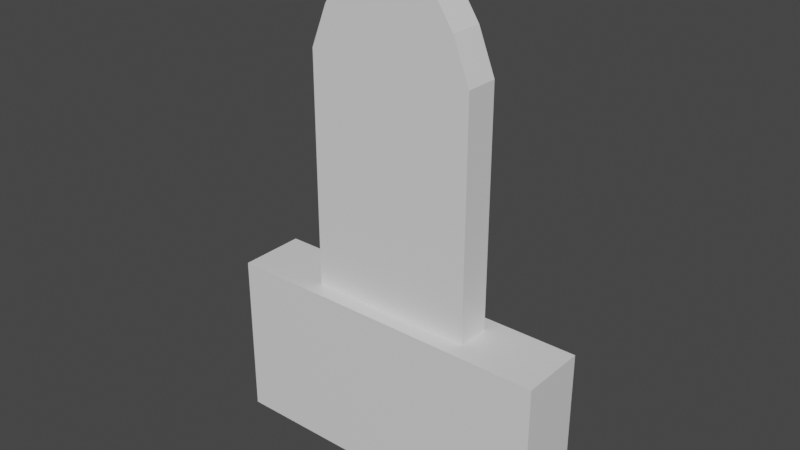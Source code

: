 # Source: TombStone01.blend  (saved by Blender 2.81.16; exported with 4.5.12 LTS)
import bpy
from mathutils import Matrix  # noqa: F401  (used for matrix-valued properties, if any)

bpy.ops.wm.read_factory_settings(use_empty=True)
scene = bpy.context.scene
scene.name = 'Scene'

# ---- collections
col_collection = bpy.data.collections.new('Collection'); scene.collection.children.link(col_collection)

# ---- materials (node trees are filled in below, after node groups)
mat_material = bpy.data.materials.new('Material')
mat_material.alpha_threshold = 0.0
mat_material.use_transparent_shadow = False
mat_material.line_color = (0.0, 0.0, 0.0, 1.0)

# ---- material node trees
mat_material.use_nodes = True; mat_material.node_tree.nodes.clear()
_N = mat_material.node_tree.nodes; _L = mat_material.node_tree.links
n0 = _N.new('ShaderNodeOutputMaterial'); n0.name = 'Material Output'; n0.location = (300, 300)
n1 = _N.new('ShaderNodeBsdfPrincipled'); n1.name = 'Principled BSDF'; n1.location = (10, 300)
n1.distribution = 'GGX'
n1.subsurface_method = 'BURLEY'
n1.inputs[2].default_value = 0.4
n1.inputs[3].default_value = 1.45
n1.inputs[27].default_value = (0.0, 0.0, 0.0, 1.0)
n1.inputs[28].default_value = 1.0
_L.new(n1.outputs[0], n0.inputs[0])
n0.is_active_output = True

# ---- world
world_world = bpy.data.worlds.new('World'); scene.world = world_world
world_world.use_nodes = True; world_world.node_tree.nodes.clear()
_N = world_world.node_tree.nodes; _L = world_world.node_tree.links
n0 = _N.new('ShaderNodeOutputWorld'); n0.name = 'World Output'; n0.location = (300, 300)
n1 = _N.new('ShaderNodeBackground'); n1.name = 'Background'; n1.location = (10, 300)
n1.inputs[0].default_value = (0.05088, 0.05088, 0.05088, 1.0)
_L.new(n1.outputs[0], n0.inputs[0])
n0.is_active_output = True
world_world.color = (0.05088, 0.05088, 0.05088)
world_world.use_sun_shadow = False
world_world.sun_shadow_jitter_overblur = 0.0

# ---- meshes
me_cube = bpy.data.meshes.new('Cube')
me_cube.from_pydata([(0.5, -0.1, 0.6416), (0.5, -0.1, -0.7584), (0.3, -0.1, 1.042), (0.15, -0.1, 1.172), (0.4, -0.1, 0.8916), (-0.5, -0.1, 0.6416), (-0.5, -0.1, -0.7584), (0.0, -0.1, 1.242), (0.0, -0.1, -0.7584), (-0.3, -0.1, 1.042), (-0.15, -0.1, 1.172), (-0.4, -0.1, 0.8916), (0.5, 0.1, 0.6416), (0.5, 0.1, -0.7584), (0.3, 0.1, 1.042), (0.5, 0.0, 0.6416), (0.5, 0.0, -0.7584), (0.3, 0.0, 1.042), (0.15, 0.1, 1.172), (0.15, 0.0, 1.172), (0.4, 0.1, 0.8916), (0.4, 0.0, 0.8916), (-0.5, 0.1, 0.6416), (-0.5, 0.1, -0.7584), (0.0, 0.1, 1.242), (0.0, 0.1, -0.7584), (-0.3, 0.1, 1.042), (-0.5, 0.0, 0.6416), (-0.5, 0.0, -0.7584), (0.0, 0.0, 1.242), (-0.3, 0.0, 1.042), (-0.15, 0.1, 1.172), (-0.15, 0.0, 1.172), (-0.4, 0.1, 0.8916), (-0.4, 0.0, 0.8916), (0.9999, -0.2, -0.7584), (-0.9999, -0.2, -0.7584), (0.0, -0.2, -0.7584), (0.9999, 0.2, -0.7584), (0.9999, -2.822e-10, -0.7584), (-0.9999, 0.2, -0.7584), (0.0, 0.2, -0.7584), (-0.9999, -2.822e-10, -0.7584), (0.9999, -0.2, -1.758), (-0.9999, -0.2, -1.758), (0.0, -0.2, -1.758), (0.9999, 0.2, -1.758), (0.9999, -2.822e-10, -1.758), (-0.9999, 0.2, -1.758), (0.0, 0.2, -1.758), (-0.9999, -2.822e-10, -1.758)], [], [(16, 15, 0, 1), (2, 3, 7, 8, 1, 0, 4), (19, 29, 7, 3), (21, 17, 2, 4), (17, 19, 3, 2), (15, 21, 4, 0), (28, 6, 5, 27), (9, 11, 5, 6, 8, 7, 10), (32, 10, 7, 29), (34, 11, 9, 30), (30, 9, 10, 32), (27, 5, 11, 34), (16, 13, 12, 15), (14, 20, 12, 13, 25, 24, 18), (19, 18, 24, 29), (21, 20, 14, 17), (17, 14, 18, 19), (15, 12, 20, 21), (28, 27, 22, 23), (26, 31, 24, 25, 23, 22, 33), (32, 29, 24, 31), (34, 30, 26, 33), (30, 32, 31, 26), (27, 34, 33, 22), (1, 8, 37, 35), (6, 28, 42, 36), (23, 25, 41, 40), (25, 13, 38, 41), (28, 23, 40, 42), (13, 16, 39, 38), (8, 6, 36, 37), (16, 1, 35, 39), (39, 35, 43, 47), (40, 41, 49, 48), (41, 38, 46, 49), (37, 36, 44, 45), (35, 37, 45, 43), (42, 40, 48, 50), (38, 39, 47, 46), (36, 42, 50, 44)])
_k = set([(0, 1), (0, 4), (1, 8), (1, 16), (2, 3), (2, 4), (3, 7), (5, 6), (5, 11), (6, 8), (6, 28), (7, 10), (9, 10), (9, 11), (12, 13), (12, 20), (13, 16), (13, 25), (14, 18), (14, 20), (18, 24), (22, 23), (22, 33), (23, 25), (23, 28), (24, 31), (26, 31), (26, 33), (35, 37), (35, 39), (35, 43), (36, 37), (36, 42), (36, 44), (38, 39), (38, 41), (38, 46), (40, 41), (40, 42), (40, 48)])
me_cube.attributes.new('sharp_edge', 'BOOLEAN', 'EDGE').data.foreach_set('value', [ (min(e.vertices), max(e.vertices)) in _k for e in me_cube.edges])
_uv = me_cube.uv_layers.new(name='UVMap')
_uv.uv.foreach_set('vector', [0.9722, 0.4594, 0.9722, 0.7965, 0.9453, 0.7965, 0.9453, 0.4594, 0.3358, 0.05583, 0.3762, 0.02427, 0.4167, 0.007282, 0.4167, 0.4928, 0.2818, 0.4928, 0.2818, 0.1529, 0.3088, 0.09224, 0.25, 0.5386, 0.25, 0.5751, 0.223, 0.5751, 0.223, 0.5386, 0.9722, 0.8598, 0.9722, 0.8989, 0.9453, 0.8989, 0.9453, 0.8598, 0.25, 0.5022, 0.25, 0.5386, 0.223, 0.5386, 0.223, 0.5022, 0.9722, 0.7965, 0.9722, 0.8598, 0.9453, 0.8598, 0.9453, 0.7965, 0.9722, 0.4462, 0.9453, 0.4462, 0.9453, 0.109, 0.9722, 0.109, 0.4976, 0.05583, 0.5245, 0.09224, 0.5515, 0.1529, 0.5515, 0.4928, 0.4167, 0.4928, 0.4167, 0.007282, 0.4571, 0.02427, 0.25, 0.6115, 0.223, 0.6115, 0.223, 0.5751, 0.25, 0.5751, 0.9722, 0.04577, 0.9453, 0.04577, 0.9453, 0.006594, 0.9722, 0.006594, 0.25, 0.6479, 0.223, 0.6479, 0.223, 0.6115, 0.25, 0.6115, 0.9722, 0.109, 0.9453, 0.109, 0.9453, 0.04577, 0.9722, 0.04577, 0.9722, 0.4594, 0.9992, 0.4594, 0.9992, 0.7965, 0.9722, 0.7965, 0.2198, 0.05583, 0.2468, 0.09224, 0.2737, 0.1529, 0.2737, 0.4928, 0.1389, 0.4928, 0.1389, 0.007282, 0.1793, 0.02427, 0.25, 0.5386, 0.2769, 0.5386, 0.2769, 0.5751, 0.25, 0.5751, 0.9722, 0.8598, 0.9992, 0.8598, 0.9992, 0.8989, 0.9722, 0.8989, 0.25, 0.5022, 0.2769, 0.5022, 0.2769, 0.5386, 0.25, 0.5386, 0.9722, 0.7965, 0.9992, 0.7965, 0.9992, 0.8598, 0.9722, 0.8598, 0.9722, 0.4462, 0.9722, 0.109, 0.9992, 0.109, 0.9992, 0.4462, 0.05798, 0.05583, 0.09844, 0.02427, 0.1389, 0.007282, 0.1389, 0.4928, 0.004045, 0.4928, 0.004045, 0.1529, 0.03101, 0.09224, 0.25, 0.6115, 0.25, 0.5751, 0.2769, 0.5751, 0.2769, 0.6115, 0.9722, 0.04577, 0.9722, 0.006594, 0.9992, 0.006594, 0.9992, 0.04577, 0.25, 0.6479, 0.25, 0.6115, 0.2769, 0.6115, 0.2769, 0.6479, 0.9722, 0.109, 0.9722, 0.04577, 0.9992, 0.04577, 0.9992, 0.109, 0.8619, 0.1286, 0.8619, 0.25, 0.835, 0.25, 0.835, 0.007282, 0.8619, 0.3714, 0.8889, 0.3714, 0.8889, 0.4927, 0.835, 0.4927, 0.9159, 0.3714, 0.9159, 0.25, 0.9428, 0.25, 0.9428, 0.4927, 0.9159, 0.25, 0.9159, 0.1286, 0.9428, 0.007282, 0.9428, 0.25, 0.8889, 0.3714, 0.9159, 0.3714, 0.9428, 0.4927, 0.8889, 0.4927, 0.9159, 0.1286, 0.8889, 0.1286, 0.8889, 0.007282, 0.9428, 0.007282, 0.8619, 0.25, 0.8619, 0.3714, 0.835, 0.4927, 0.835, 0.25, 0.8889, 0.1286, 0.8619, 0.1286, 0.835, 0.007282, 0.8889, 0.007282, 0.1667, 0.7445, 0.1127, 0.7445, 0.1127, 0.5037, 0.1667, 0.5037, 0.8293, 0.5073, 0.8293, 0.75, 0.5596, 0.75, 0.5596, 0.5073, 0.8293, 0.75, 0.8293, 0.9927, 0.5596, 0.9927, 0.5596, 0.75, 0.8293, 0.25, 0.8293, 0.4927, 0.5596, 0.4927, 0.5596, 0.25, 0.8293, 0.007282, 0.8293, 0.25, 0.5596, 0.25, 0.5596, 0.007282, 0.05555, 0.5037, 0.1095, 0.5037, 0.1095, 0.7445, 0.05555, 0.7445, 0.2206, 0.7445, 0.1667, 0.7445, 0.1667, 0.5037, 0.2206, 0.5037, 0.001618, 0.5037, 0.05555, 0.5037, 0.05555, 0.7445, 0.001618, 0.7445])
me_cube.materials.append(mat_material)
me_cube.use_remesh_preserve_volume = False
me_cube.use_remesh_preserve_attributes = False
me_cube.use_mirror_vertex_groups = False
me_cube.update()

# ---- objects
ob_cube = bpy.data.objects.new('Cube', me_cube)

# ---- transforms, parenting, visibility, modifiers, constraints
ob_cube.location = (0.0, 0.0, 0.0)
ob_cube.lock_rotations_4d = False
ob_cube.empty_display_type = 'ARROWS'
ob_cube.lineart.crease_threshold = 0.0

# ---- collection membership
col_collection.objects.link(ob_cube)

# ---- scene / render settings (as saved in the file)
scene.frame_start = 1; scene.frame_end = 250; scene.frame_set(0)
scene.render.engine = 'BLENDER_EEVEE_NEXT'
scene.cycles.use_denoising = False
scene.cycles.samples = 128
scene.cycles.sampling_pattern = 'TABULATED_SOBOL'
scene.cycles.use_adaptive_sampling = False
scene.cycles.use_light_tree = False
scene.view_settings.view_transform = 'Filmic'
bpy.context.view_layer.update()

# ---- added for rendering (the .blend has no active camera and no usable light): camera, sun
cam_auto = bpy.data.cameras.new('AutoCamera')
cam_auto.lens = 50.0
cam_auto.sensor_width = 36.0
cam_auto.clip_end = 1000.0
ob_auto_camera = bpy.data.objects.new('AutoCamera', cam_auto)
scene.collection.objects.link(ob_auto_camera)
ob_auto_camera.location = (3.3563, -4.02757, 2.42661)
ob_auto_camera.rotation_euler = (1.09748, -7.21219e-08, 0.694738)
scene.camera = ob_auto_camera
light_auto_sun = bpy.data.lights.new('AutoSun', 'SUN')
light_auto_sun.energy = 3.0
light_auto_sun.angle = 0.0523599
ob_auto_sun = bpy.data.objects.new('AutoSun', light_auto_sun)
scene.collection.objects.link(ob_auto_sun)
ob_auto_sun.rotation_euler = (0.872665, 0.174533, 0.523599)
bpy.context.view_layer.update()
